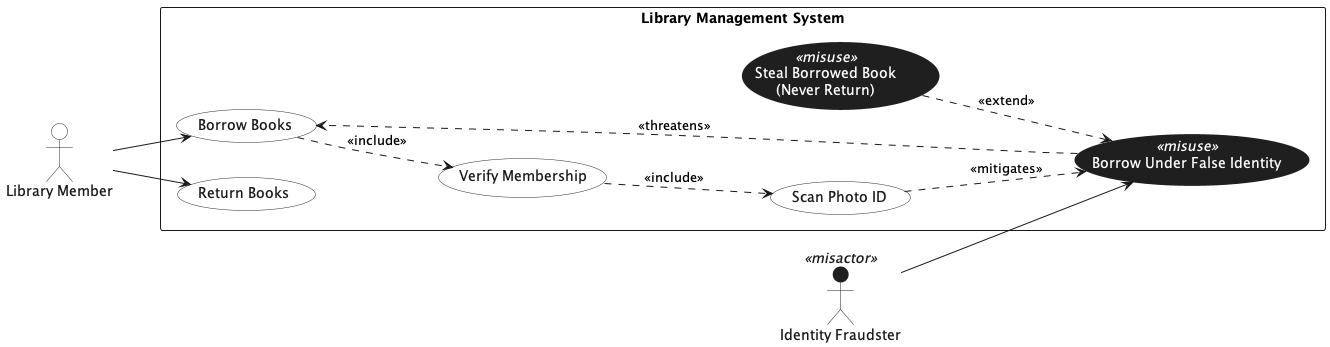

The diagram above was rendered by PlantUML. Its source (embedded in the PNG):
@startuml
left to right direction
skinparam backgroundColor white
left to right direction

' ===== Styling =====
skinparam usecase {
  BackgroundColor #ffffff
  BorderColor #2b2b2b
  FontColor #1a1a1a
}

' Misuse cases: dark background + white text (including stereotype)
skinparam usecase<<misuse>> {
  BackgroundColor #1f1f1f
  BorderColor #1f1f1f
  FontColor #ffffff
  StereotypeFontColor #ffffff
}

' Default actors (legitimate): white background + dark label
skinparam actor {
  BackgroundColor #ffffff
  BorderColor #2b2b2b
  FontColor #1a1a1a
}

' Misactors: dark fill + contrasting label
skinparam actor<<misactor>> {
  BackgroundColor #1f1f1f
  BorderColor #1f1f1f
  FontColor #1a1a1a
}

' ===== Actors =====
actor "Library Member" as Member
actor "Identity Fraudster" as Fraudster <<misactor>>

' ===== System boundary =====
rectangle "Library Management System" as LMS {
  ' --- Regular use cases ---
  usecase "Borrow Books" as UC_Borrow
  usecase "Return Books" as UC_Return
  usecase "Verify Membership" as UC_Verify
  usecase "Scan Photo ID" as UC_Scan

  ' --- Misuse cases ---
  usecase "Borrow Under False Identity" as MU_FalseId <<misuse>>
  usecase "Steal Borrowed Book\n(Never Return)" as MU_Steal <<misuse>>
}

' ===== Associations (directed) =====
Member --> UC_Borrow
Member --> UC_Return

Fraudster --> MU_FalseId

' ===== Include relationships =====
UC_Borrow ..> UC_Verify : <<include>>
UC_Verify ..> UC_Scan : <<include>>

' ===== Threatens / mitigates =====
MU_FalseId ..> UC_Borrow : <<threatens>>
UC_Scan ..> MU_FalseId : <<mitigates>>

' ===== Misuse-to-misuse relation =====
MU_Steal ..> MU_FalseId : <<extend>>

@enduml